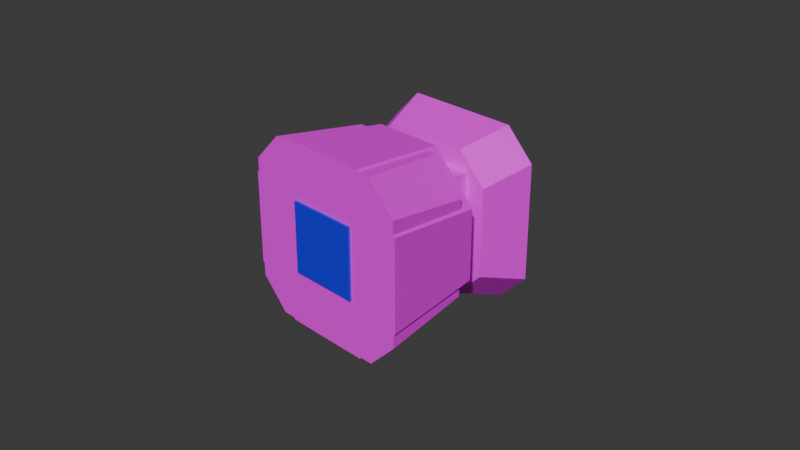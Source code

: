 # Source: magnets.blend  (saved by Blender 4.0.36; exported with 4.5.12 LTS)
import bpy
from mathutils import Matrix  # noqa: F401  (used for matrix-valued properties, if any)

bpy.ops.wm.read_factory_settings(use_empty=True)
scene = bpy.context.scene
scene.name = 'Scene'

# ---- collections
col_collection = bpy.data.collections.new('Collection'); scene.collection.children.link(col_collection)
col_reference = bpy.data.collections.new('reference'); scene.collection.children.link(col_reference)
col_reference.hide_render = True

# ---- images (referenced by path relative to the original .blend; pixels are not part of the script)
import os
ASSET_DIR = os.environ.get("B2B_ASSET_DIR", "")  # directory of the original .blend (textures are referenced by path, not embedded)
HERE = os.path.dirname(os.path.abspath(__file__))  # packed textures are extracted next to this script under _unpacked/

def load_image(name, relpath, width, height, colorspace="sRGB"):
    """Load a texture the original file referenced (path relative to the .blend, or extracted next to this script)."""
    p = next((c for c in (os.path.join(HERE, relpath), os.path.join(ASSET_DIR, relpath)) if relpath and os.path.exists(c)), "")
    if p:
        img = bpy.data.images.load(p, check_existing=True)
        img.name = name
    else:  # same state as the original file: an image datablock whose file is absent (Cycles renders it pink)
        img = bpy.data.images.new(name, width, height)
        img.source = "FILE"
        img.filepath = "//" + (relpath or name)
    img.colorspace_settings.name = colorspace
    return img
img_magnet_nature_s = load_image('magnet_nature_s', 'textures/magnet_nature_s.png', 1024, 1024, 'sRGB')
img_magnet_electrical_n = load_image('magnet_electrical_n', 'textures/magnet_electric_n.png', 1024, 1024, 'sRGB')

# ---- materials (node trees are filled in below, after node groups)
mat_transparent = bpy.data.materials.new('transparent')
mat_transparent.surface_render_method = 'BLENDED'
mat_transparent.blend_method = 'BLEND'
mat_transparent.alpha_threshold = 1.0
mat_transparent.use_transparent_shadow = False
mat_transparent.roughness = 0.5
mat_transparent.line_color = (0.0, 0.0, 0.0, 1.0)
mat_magnet_nature = bpy.data.materials.new('magnet_nature')
mat_magnet_nature.use_transparent_shadow = False
mat_magnet_electrical = bpy.data.materials.new('magnet-electrical')
mat_magnet_electrical.use_transparent_shadow = False
mat_light_s = bpy.data.materials.new('light-s')
mat_light_s.use_transparent_shadow = False

# ---- material node trees
mat_transparent.use_nodes = True; mat_transparent.node_tree.nodes.clear()
_N = mat_transparent.node_tree.nodes; _L = mat_transparent.node_tree.links
n0 = _N.new('ShaderNodeOutputMaterial'); n0.name = 'Material Output'; n0.location = (300, 300)
n1 = _N.new('ShaderNodeBsdfPrincipled'); n1.name = 'Principled BSDF'; n1.location = (10, 300)
n1.inputs[3].default_value = 1.45
_L.new(n1.outputs[0], n0.inputs[0])
n0.is_active_output = True
mat_magnet_nature.use_nodes = True; mat_magnet_nature.node_tree.nodes.clear()
_N = mat_magnet_nature.node_tree.nodes; _L = mat_magnet_nature.node_tree.links
n0 = _N.new('ShaderNodeBsdfPrincipled'); n0.name = 'プリンシプルBSDF'; n0.location = (10, 300)
n0.inputs[3].default_value = 1.45
n1 = _N.new('ShaderNodeOutputMaterial'); n1.name = 'マテリアル出力'; n1.location = (300, 300)
n2 = _N.new('ShaderNodeTexImage'); n2.name = '画像テクスチャ'; n2.location = (-280, 280)
n2.image = img_magnet_nature_s
_L.new(n0.outputs[0], n1.inputs[0])
_L.new(n2.outputs[0], n0.inputs[0])
n1.is_active_output = True
mat_magnet_electrical.use_nodes = True; mat_magnet_electrical.node_tree.nodes.clear()
_N = mat_magnet_electrical.node_tree.nodes; _L = mat_magnet_electrical.node_tree.links
n0 = _N.new('ShaderNodeBsdfPrincipled'); n0.name = 'プリンシプルBSDF'; n0.location = (10, 300)
n0.inputs[3].default_value = 1.45
n1 = _N.new('ShaderNodeOutputMaterial'); n1.name = 'マテリアル出力'; n1.location = (300, 300)
n2 = _N.new('ShaderNodeTexImage'); n2.name = '画像テクスチャ'; n2.location = (-280, 280)
n2.image = img_magnet_electrical_n
_L.new(n0.outputs[0], n1.inputs[0])
_L.new(n2.outputs[0], n0.inputs[0])
n1.is_active_output = True
mat_light_s.use_nodes = True; mat_light_s.node_tree.nodes.clear()
_N = mat_light_s.node_tree.nodes; _L = mat_light_s.node_tree.links
n0 = _N.new('ShaderNodeBsdfPrincipled'); n0.name = 'プリンシプルBSDF'; n0.location = (10, 300)
n0.inputs[0].default_value = (0.01265, 0.00742, 0.8, 1.0)
n0.inputs[3].default_value = 1.45
n1 = _N.new('ShaderNodeOutputMaterial'); n1.name = 'マテリアル出力'; n1.location = (300, 300)
_L.new(n0.outputs[0], n1.inputs[0])
n1.is_active_output = True

# ---- world
world_world = bpy.data.worlds.new('World'); scene.world = world_world
world_world.use_nodes = True; world_world.node_tree.nodes.clear()
_N = world_world.node_tree.nodes; _L = world_world.node_tree.links
n0 = _N.new('ShaderNodeOutputWorld'); n0.name = 'World Output'; n0.location = (300, 300)
n1 = _N.new('ShaderNodeBackground'); n1.name = 'Background'; n1.location = (10, 300)
n1.inputs[0].default_value = (0.05088, 0.05088, 0.05088, 1.0)
_L.new(n1.outputs[0], n0.inputs[0])
n0.is_active_output = True
world_world.color = (0.05088, 0.05088, 0.05088)
world_world.use_sun_shadow = False
world_world.sun_shadow_jitter_overblur = 0.0

# ---- cameras
cam_camera = bpy.data.cameras.new('Camera')
cam_camera.clip_end = 100.0
cam_camera.ortho_scale = 7.314

# ---- lights
light_light = bpy.data.lights.new('Light', 'POINT')
light_light.transmission_factor = 0.0
light_light.use_soft_falloff = False
light_light.energy = 1000.0
light_light.shadow_soft_size = 0.1
light_light.shadow_maximum_resolution = 0.006
light_light.use_absolute_resolution = True

# ---- meshes
me_cube = bpy.data.meshes.new('Cube')
me_cube.from_pydata([(1.0, 1.0, 1.0), (1.0, 1.0, -1.0), (1.0, -1.0, 1.0), (1.0, -1.0, -1.0), (-1.0, 1.0, 1.0), (-1.0, 1.0, -1.0), (-1.0, -1.0, 1.0), (-1.0, -1.0, -1.0)], [], [(0, 4, 6, 2), (3, 2, 6, 7), (7, 6, 4, 5), (5, 1, 3, 7), (1, 0, 2, 3), (5, 4, 0, 1)])
_uv = me_cube.uv_layers.new(name='UVMap')
_uv.uv.foreach_set('vector', [0.625, 0.5, 0.875, 0.5, 0.875, 0.75, 0.625, 0.75, 0.375, 0.75, 0.625, 0.75, 0.625, 1.0, 0.375, 1.0, 0.375, 0.0, 0.625, 0.0, 0.625, 0.25, 0.375, 0.25, 0.125, 0.5, 0.375, 0.5, 0.375, 0.75, 0.125, 0.75, 0.375, 0.5, 0.625, 0.5, 0.625, 0.75, 0.375, 0.75, 0.375, 0.25, 0.625, 0.25, 0.625, 0.5, 0.375, 0.5])
me_cube.materials.append(mat_transparent)
me_cube.use_mirror_vertex_groups = False
me_cube.update()
me_x = bpy.data.meshes.new('立方体')
me_x.from_pydata([(-0.9789, -0.9931, -0.6607), (-0.6607, -0.9931, -0.9789), (-0.6607, -0.9931, 0.9789), (-0.9789, -0.9931, 0.6607), (-0.6436, 0.8738, -0.9654), (-0.9654, 0.8738, -0.6436), (-0.9654, 0.8738, 0.6436), (-0.6436, 0.8738, 0.9654), (0.6607, -0.9931, -0.9789), (0.9789, -0.9931, -0.6607), (0.9789, -0.9931, 0.6607), (0.6607, -0.9931, 0.9789), (0.9654, 0.8738, -0.6436), (0.6436, 0.8738, -0.9654), (0.6436, 0.8738, 0.9654), (0.9654, 0.8738, 0.6436), (-0.4847, 0.3534, 0.8066), (-0.8066, 0.3534, 0.4847), (0.4847, 0.3534, -0.8066), (0.8066, 0.3534, -0.4847), (-0.8066, 0.3534, -0.4847), (-0.4847, 0.3534, -0.8066), (0.8066, 0.3534, 0.4847), (0.4847, 0.3534, 0.8066), (-0.5268, -0.02331, -0.8799), (-0.8799, -0.02331, -0.5268), (0.5268, -0.02331, 0.8799), (0.8799, -0.02331, 0.5268), (-0.8799, -0.02331, 0.5268), (-0.5268, -0.02331, 0.8799), (0.8799, -0.02331, -0.5268), (0.5268, -0.02331, -0.8799), (-0.2597, 1.012, 0.2597), (0.2597, 1.012, 0.2597), (-0.2597, 1.012, -0.2597), (0.2597, 1.012, -0.2597), (-0.2597, 0.838, -0.2597), (-0.2597, 0.838, 0.2597), (0.2597, 0.838, 0.2597), (0.2597, 0.838, -0.2597), (0.5924, -0.05295, -0.5924), (-0.5924, -0.05295, -0.5924), (0.5924, -0.05295, 0.5924), (-0.5924, -0.05295, 0.5924), (0.5924, 0.3662, 0.5924), (0.5924, 0.3662, -0.5924), (-0.5924, 0.3662, -0.5924), (-0.5924, 0.3662, 0.5924)], [], [(14, 7, 16, 23), (4, 13, 18, 21), (12, 15, 22, 19), (24, 31, 8, 1), (26, 29, 2, 11), (15, 7, 14), (18, 19, 21), (20, 17, 6, 5), (30, 27, 10, 9), (8, 9, 1), (24, 30, 31), (24, 1, 0, 25), (16, 7, 6, 17), (18, 13, 12, 19), (26, 11, 10, 27), (4, 21, 20, 5), (14, 23, 22, 15), (2, 29, 28, 3), (8, 31, 30, 9), (0, 3, 28, 25), (13, 4, 5), (21, 17, 20), (5, 7, 15, 13), (7, 5, 6), (32, 33, 35, 34), (13, 15, 12), (17, 23, 16), (23, 19, 22), (23, 17, 21, 19), (30, 24, 28, 26), (26, 28, 29), (26, 27, 30), (28, 24, 25), (1, 3, 0), (3, 11, 2), (11, 9, 10), (11, 3, 1, 9), (33, 38, 39, 35), (34, 36, 37, 32), (35, 39, 36, 34), (32, 37, 38, 33), (41, 43, 47, 46), (42, 40, 45, 44), (43, 42, 44, 47), (40, 41, 46, 45)])
_uv = me_x.uv_layers.new(name='UVマップ')
_uv.uv.foreach_set('vector', [0.3768, 0.9998, 0.1761, 0.9998, 0.2009, 0.915, 0.352, 0.915, 0.1761, 0.5788, 0.3768, 0.5788, 0.352, 0.6636, 0.2009, 0.6636, 0.487, 0.689, 0.487, 0.8896, 0.4022, 0.8648, 0.4022, 0.7137, 0.2729, 0.4264, 0.4371, 0.4264, 0.458, 0.5784, 0.252, 0.5784, 0.4371, 0.1521, 0.2729, 0.1521, 0.252, 0.0001961, 0.458, 0.000196, 0.6947, 0.0001961, 0.6445, 0.251, 0.6445, 0.05036, 0.352, 0.6636, 0.4022, 0.7137, 0.2009, 0.6636, 0.1507, 0.7137, 0.1507, 0.8648, 0.06593, 0.8896, 0.06593, 0.689, 0.4922, 0.3714, 0.4922, 0.2072, 0.6441, 0.1863, 0.6441, 0.3923, 0.7429, 0.5788, 0.7925, 0.6284, 0.537, 0.5788, 0.2729, 0.4264, 0.4922, 0.3714, 0.4371, 0.4264, 0.2729, 0.4264, 0.252, 0.5784, 0.1823, 0.5706, 0.1955, 0.4178, 0.2009, 0.915, 0.1761, 0.9998, 0.108, 0.9799, 0.1328, 0.8951, 0.352, 0.6636, 0.3768, 0.5788, 0.4449, 0.5987, 0.4201, 0.6835, 0.4371, 0.1521, 0.458, 0.000196, 0.5277, 0.007995, 0.5145, 0.1608, 0.08581, 0.6209, 0.1706, 0.6456, 0.1507, 0.7137, 0.06593, 0.689, 0.4671, 0.9577, 0.3823, 0.9329, 0.4022, 0.8648, 0.487, 0.8896, 0.07372, 0.1166, 0.2265, 0.1298, 0.2179, 0.2072, 0.06592, 0.1863, 0.6363, 0.462, 0.4835, 0.4488, 0.4922, 0.3714, 0.6441, 0.3923, 0.06593, 0.3923, 0.06592, 0.1863, 0.2179, 0.2072, 0.2179, 0.3714, 0.9455, 0.05036, 0.9455, 0.251, 0.8953, 0.3011, 0.2009, 0.6636, 0.1507, 0.8648, 0.1507, 0.7137, 0.8953, 0.3011, 0.6445, 0.251, 0.6947, 0.0001961, 0.9455, 0.05036, 0.6445, 0.251, 0.8953, 0.3011, 0.6947, 0.3011, 0.6716, 0.4096, 0.6716, 0.3286, 0.7525, 0.3286, 0.7525, 0.4096, 0.9455, 0.05036, 0.6947, 0.0001961, 0.8953, 0.000196, 0.1507, 0.8648, 0.352, 0.915, 0.2009, 0.915, 0.352, 0.915, 0.4022, 0.7137, 0.4022, 0.8648, 0.352, 0.915, 0.1507, 0.8648, 0.2009, 0.6636, 0.4022, 0.7137, 0.4922, 0.3714, 0.2729, 0.4264, 0.2179, 0.2072, 0.4371, 0.1521, 0.4371, 0.1521, 0.2179, 0.2072, 0.2729, 0.1521, 0.4371, 0.1521, 0.4922, 0.2072, 0.4922, 0.3714, 0.2179, 0.2072, 0.2729, 0.4264, 0.2179, 0.3714, 0.537, 0.5788, 0.4874, 0.8343, 0.4874, 0.6284, 0.4874, 0.8343, 0.7429, 0.8839, 0.537, 0.8839, 0.7429, 0.8839, 0.7925, 0.6284, 0.7925, 0.8343, 0.7429, 0.8839, 0.4874, 0.8343, 0.537, 0.5788, 0.7925, 0.6284, 0.6716, 0.3286, 0.6716, 0.3015, 0.7525, 0.3015, 0.7525, 0.3286, 0.7525, 0.4096, 0.7525, 0.4367, 0.6716, 0.4367, 0.6716, 0.4096, 0.7525, 0.3286, 0.7796, 0.3286, 0.7796, 0.4096, 0.7525, 0.4096, 0.6716, 0.4096, 0.6445, 0.4096, 0.6445, 0.3286, 0.6716, 0.3286, 0.06553, 0.3695, 0.06553, 0.5542, 0.000196, 0.5542, 0.000196, 0.3695, 0.06553, 0.000196, 0.06553, 0.1849, 0.000196, 0.1849, 0.000196, 0.000196, 0.06553, 0.5542, 0.06553, 0.7389, 0.000196, 0.7389, 0.000196, 0.5542, 0.06553, 0.1849, 0.06553, 0.3695, 0.000196, 0.3695, 0.000196, 0.1849])
me_x.materials.append(mat_magnet_nature)
me_x.update()
me_002 = bpy.data.meshes.new('立方体.002')
me_002.from_pydata([(-1.0, -0.9927, -0.4994), (-0.4992, -0.9927, -1.0), (-0.4992, -0.9927, 1.0), (-1.0, -0.9927, 0.4989), (-0.3892, 0.1182, -0.8965), (-0.89, 0.1182, -0.396), (-0.89, 0.1182, 0.3824), (-0.3892, 0.1182, 0.8834), (0.4992, -0.9927, -1.0), (1.0, -0.9927, -0.4994), (1.0, -0.9927, 0.4989), (0.4992, -0.9927, 1.0), (0.89, 0.1182, -0.396), (0.3892, 0.1182, -0.8965), (0.3892, 0.1182, 0.8834), (0.89, 0.1182, 0.3824), (0.3377, 0.9063, 0.8154), (-0.3377, 0.9063, 0.8154), (-0.8154, 0.9063, 0.3377), (-0.8154, 0.9063, -0.3377), (-0.3377, 0.9063, -0.8154), (0.3377, 0.9063, -0.8154), (0.8154, 0.9063, -0.3377), (0.8154, 0.9063, 0.3377), (-0.3217, 0.4074, 0.7766), (0.3217, 0.4074, 0.7766), (-0.7766, 0.4074, 0.3217), (-0.7766, 0.4074, -0.3217), (-0.3217, 0.4074, -0.7766), (0.3217, 0.4074, -0.7766), (0.7766, 0.4074, -0.3217), (0.7766, 0.4074, 0.3217), (0.4989, 0.4526, 0.4989), (0.4989, 0.4526, -0.4989), (0.4989, 0.05643, 0.4989), (0.4989, 0.05643, -0.4989), (-0.4989, 0.4526, 0.4989), (-0.4989, 0.4526, -0.4989), (-0.4989, 0.05643, 0.4989), (-0.4989, 0.05643, -0.4989), (-0.1983, 0.8553, -0.1983), (0.1983, 0.8553, -0.1983), (-0.1983, 0.8553, 0.1983), (0.1983, 0.8553, 0.1983), (-0.1983, 1.036, 0.1983), (-0.1983, 1.036, -0.1983), (0.1983, 1.036, -0.1983), (0.1983, 1.036, 0.1983), (0.3922, -1.019, 0.3922), (0.3922, -1.019, -0.3922), (-0.3922, -1.019, 0.3922), (-0.3922, -1.019, -0.3922), (0.3922, -0.9584, 0.3922), (0.3922, -0.9584, -0.3922), (-0.3922, -0.9584, 0.3922), (-0.3922, -0.9584, -0.3922)], [], [(1, 8, 9), (12, 15, 10, 9), (14, 7, 2, 11), (0, 3, 6, 5), (42, 44, 45, 40), (4, 1, 0, 5), (2, 7, 6, 3), (8, 13, 12, 9), (14, 11, 10, 15), (4, 13, 8, 1), (22, 30, 29, 21), (24, 31, 25), (17, 19, 18), (20, 28, 27, 19), (18, 26, 24, 17), (23, 31, 30, 22), (21, 29, 28, 20), (19, 27, 26, 18), (17, 24, 25, 16), (16, 25, 31, 23), (41, 46, 47, 43), (5, 6, 4), (31, 29, 30), (27, 24, 26), (39, 38, 36, 37), (29, 27, 28), (43, 47, 44, 42), (40, 45, 46, 41), (44, 47, 46, 45), (27, 29, 31, 24), (9, 10, 11), (11, 2, 3), (3, 0, 1), (3, 1, 9, 11), (19, 21, 20), (21, 23, 22), (23, 17, 16), (23, 21, 19, 17), (4, 6, 14, 12), (12, 14, 15), (12, 13, 4), (14, 6, 7), (33, 32, 34, 35), (50, 51, 49, 48), (37, 33, 35, 39), (32, 36, 38, 34), (48, 52, 54, 50), (49, 53, 52, 48), (51, 55, 53, 49), (50, 54, 55, 51)])
me_002.polygons.foreach_set('material_index', [0, 0, 0, 0, 0, 0, 0, 0, 0, 0, 0, 0, 0, 0, 0, 0, 0, 0, 0, 0, 0, 0, 0, 0, 1, 0, 0, 0, 0, 0, 0, 0, 0, 0, 0, 0, 0, 0, 0, 0, 0, 0, 1, 1, 1, 1, 1, 1, 1, 1])
_uv = me_002.uv_layers.new(name='UVマップ')
_uv.uv.foreach_set('vector', [0.07663, 0.6544, 0.229, 0.6544, 0.3054, 0.7307, 0.444, 0.367, 0.446, 0.2482, 0.6167, 0.2334, 0.614, 0.3857, 0.3709, 0.1705, 0.2521, 0.1684, 0.2383, -0.002312, 0.3906, 0.0003104, 0.001739, 0.3752, 0.004361, 0.2228, 0.1744, 0.2436, 0.1724, 0.3623, 0.8717, 0.2544, 0.844, 0.2544, 0.844, 0.1939, 0.8717, 0.1939, 0.1809, 0.4701, 0.01031, 0.4829, 0.001739, 0.3752, 0.1724, 0.3623, 0.2383, -0.002312, 0.2521, 0.1684, 0.1444, 0.1776, 0.1306, 0.006882, 0.3801, 0.6126, 0.3662, 0.4421, 0.474, 0.4338, 0.4878, 0.6043, 0.4371, 0.1405, 0.6077, 0.1256, 0.6167, 0.2334, 0.446, 0.2482, 0.2475, 0.44, 0.3662, 0.4421, 0.3801, 0.6126, 0.2277, 0.61, 0.9998, 0.8561, 0.9234, 0.8537, 0.9234, 0.7555, 0.9998, 0.753, 0.6864, 0.8537, 0.854, 0.9231, 0.7558, 0.9231, 0.3972, 0.9008, 0.5732, 0.8279, 0.5003, 0.9008, 0.8565, 0.6097, 0.854, 0.6861, 0.7558, 0.6861, 0.7534, 0.6097, 0.61, 0.753, 0.6864, 0.7555, 0.6864, 0.8537, 0.61, 0.8561, 0.9932, 0.959, 0.9171, 0.9517, 0.9234, 0.8537, 0.9998, 0.8561, 0.9593, 0.6163, 0.952, 0.6924, 0.854, 0.6861, 0.8565, 0.6097, 0.6167, 0.6502, 0.6927, 0.6575, 0.6864, 0.7555, 0.61, 0.753, 0.6505, 0.9929, 0.6578, 0.9168, 0.7558, 0.9231, 0.7534, 0.9995, 0.7534, 0.9995, 0.7558, 0.9231, 0.854, 0.9231, 0.8565, 0.9995, 0.7559, 0.1939, 0.7835, 0.1939, 0.7835, 0.2544, 0.7559, 0.2544, 0.1724, 0.3623, 0.1744, 0.2436, 0.2475, 0.44, 0.854, 0.9231, 0.9234, 0.7555, 0.9234, 0.8537, 0.7558, 0.6861, 0.6864, 0.8537, 0.6864, 0.7555, 0.6667, 0.457, 0.6667, 0.3048, 0.7271, 0.3048, 0.7271, 0.457, 0.9234, 0.7555, 0.7558, 0.6861, 0.854, 0.6861, 0.7835, 0.2821, 0.7835, 0.2544, 0.844, 0.2544, 0.844, 0.2821, 0.844, 0.1662, 0.844, 0.1939, 0.7835, 0.1939, 0.7835, 0.1662, 0.844, 0.2544, 0.7835, 0.2544, 0.7835, 0.1939, 0.844, 0.1939, 0.7558, 0.6861, 0.9234, 0.7555, 0.854, 0.9231, 0.6864, 0.8537, 0.3054, 0.7307, 0.3054, 0.8831, 0.229, 0.9596, 0.229, 0.9596, 0.07663, 0.9596, 0.0001999, 0.8831, 0.0001999, 0.8831, 0.0001999, 0.7307, 0.07663, 0.6544, 0.0001999, 0.8831, 0.07663, 0.6544, 0.3054, 0.7307, 0.229, 0.9596, 0.5732, 0.8279, 0.5003, 0.6519, 0.5732, 0.7248, 0.5003, 0.6519, 0.3243, 0.7248, 0.3972, 0.6519, 0.3243, 0.7248, 0.3972, 0.9008, 0.3243, 0.8279, 0.3243, 0.7248, 0.5003, 0.6519, 0.5732, 0.8279, 0.3972, 0.9008, 0.2475, 0.44, 0.1744, 0.2436, 0.3709, 0.1705, 0.444, 0.367, 0.444, 0.367, 0.3709, 0.1705, 0.446, 0.2482, 0.444, 0.367, 0.3662, 0.4421, 0.2475, 0.44, 0.3709, 0.1705, 0.1744, 0.2436, 0.2521, 0.1684, 0.7271, 0.0001999, 0.7271, 0.1525, 0.6667, 0.1525, 0.6667, 0.0001999, 0.7651, 0.00949, 0.8849, 0.00949, 0.8849, 0.1292, 0.7651, 0.1292, 0.7271, 0.457, 0.7271, 0.6093, 0.6667, 0.6093, 0.6667, 0.457, 0.7271, 0.1525, 0.7271, 0.3048, 0.6667, 0.3048, 0.6667, 0.1525, 0.7651, 0.1292, 0.7559, 0.1292, 0.7559, 0.00949, 0.7651, 0.00949, 0.8849, 0.1292, 0.8849, 0.1385, 0.7651, 0.1385, 0.7651, 0.1292, 0.8849, 0.00949, 0.8941, 0.00949, 0.8941, 0.1292, 0.8849, 0.1292, 0.7651, 0.00949, 0.7651, 0.0001999, 0.8849, 0.0002, 0.8849, 0.00949])
me_002.materials.append(mat_magnet_electrical)
me_002.materials.append(mat_light_s)
me_002.update()

# ---- objects
ob_boundingbox = bpy.data.objects.new('boundingBox', me_cube)
ob_light = bpy.data.objects.new('Light', light_light)
ob_camera = bpy.data.objects.new('Camera', cam_camera)
ob_natural_magnet = bpy.data.objects.new('natural-magnet', me_x)
ob_electrical_magnet = bpy.data.objects.new('electrical-magnet', me_002)
ob_ref_electric_magnet = bpy.data.objects.new('REF-electric-magnet', None)
ob_ref_magnet = bpy.data.objects.new('REF-magnet', None)
ob_ref_natural_magnet = bpy.data.objects.new('REF-natural-magnet', None)
ob_ref_natural_magnet_001 = bpy.data.objects.new('REF-natural-magnet.001', None)

# ---- transforms, parenting, visibility, modifiers, constraints
ob_boundingbox.location = (0.0, 0.0, 0.0)
ob_boundingbox.lock_rotations_4d = False
ob_boundingbox.empty_display_type = 'ARROWS'
ob_boundingbox.hide_select = True
ob_boundingbox.hide_render = True
ob_boundingbox.lineart.crease_threshold = 0.0
ob_light.location = (4.076, 1.005, 5.904)
ob_light.rotation_euler = (0.6503, 0.05522, 1.866)
ob_light.lock_rotations_4d = False
ob_light.empty_display_type = 'ARROWS'
ob_light.color = (0.0, 0.0, 0.0, 0.0)
ob_light.hide_render = True
ob_light.lineart.crease_threshold = 0.0
ob_camera.location = (7.359, -6.926, 4.958)
ob_camera.rotation_euler = (1.109, 0.0, 0.8149)
ob_camera.lock_rotations_4d = False
ob_camera.empty_display_type = 'ARROWS'
ob_camera.color = (0.0, 0.0, 0.0, 0.0)
ob_camera.hide_render = True
ob_camera.display_type = 'WIRE'
ob_camera.lineart.crease_threshold = 0.0
ob_natural_magnet.location = (0.0, 0.0, 0.0)
ob_electrical_magnet.location = (0.0, 0.0, 0.0)
ob_ref_electric_magnet.location = (12.48, 1.036, -0.6033)
ob_ref_electric_magnet.rotation_euler = (1.571, 0.0, 0.0)
ob_ref_electric_magnet.scale = (1.361, 1.361, 1.361)
ob_ref_electric_magnet.empty_display_type = 'IMAGE'
ob_ref_electric_magnet.empty_display_size = 5.0
ob_ref_magnet.location = (10.91, 2.299, 1.254)
ob_ref_magnet.rotation_euler = (1.571, 0.0, 0.0)
ob_ref_magnet.scale = (2.136, 2.136, 2.136)
ob_ref_magnet.empty_display_type = 'IMAGE'
ob_ref_magnet.empty_display_size = 5.0
ob_ref_natural_magnet.location = (3.467, 2.236, 2.395)
ob_ref_natural_magnet.rotation_euler = (1.571, 0.0, 0.0)
ob_ref_natural_magnet.empty_display_type = 'IMAGE'
ob_ref_natural_magnet.empty_display_size = 5.0
ob_ref_natural_magnet_001.location = (-2.533, 2.348, -0.0728)
ob_ref_natural_magnet_001.rotation_euler = (1.571, -0.0, 1.571)
ob_ref_natural_magnet_001.scale = (1.785, 1.785, 1.785)
ob_ref_natural_magnet_001.empty_display_type = 'IMAGE'
ob_ref_natural_magnet_001.empty_display_size = 5.0

# ---- collection membership
col_collection.objects.link(ob_boundingbox)
col_collection.objects.link(ob_light)
col_collection.objects.link(ob_camera)
col_collection.objects.link(ob_natural_magnet)
col_collection.objects.link(ob_electrical_magnet)
col_reference.objects.link(ob_ref_electric_magnet)
col_reference.objects.link(ob_ref_magnet)
col_reference.objects.link(ob_ref_natural_magnet)
col_reference.objects.link(ob_ref_natural_magnet_001)

# ---- scene / render settings (as saved in the file)
scene.camera = ob_camera
scene.frame_start = 1; scene.frame_end = 250; scene.frame_set(1)
scene.render.engine = 'BLENDER_EEVEE_NEXT'
scene.cycles.sampling_pattern = 'TABULATED_SOBOL'
bpy.context.view_layer.update()

# ---- added for rendering (the .blend has no usable light): sun
light_auto_sun = bpy.data.lights.new('AutoSun', 'SUN')
light_auto_sun.energy = 3.0
light_auto_sun.angle = 0.0523599
ob_auto_sun = bpy.data.objects.new('AutoSun', light_auto_sun)
scene.collection.objects.link(ob_auto_sun)
ob_auto_sun.rotation_euler = (0.872665, 0.174533, 0.523599)
bpy.context.view_layer.update()
